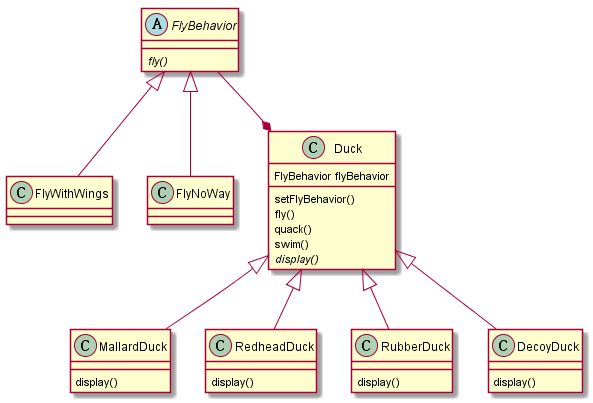

The diagram above was rendered by PlantUML. Its source (embedded in the PNG):
@startuml

FlyBehavior <|-- FlyWithWings
FlyBehavior <|-- FlyNoWay

abstract class FlyBehavior{
 {abstract} fly()
}

FlyBehavior --* Duck

Duck <|-- MallardDuck
Duck <|-- RedheadDuck
Duck <|-- RubberDuck
Duck <|-- DecoyDuck

class Duck {
  FlyBehavior flyBehavior
  setFlyBehavior()
  fly()
  quack()
  swim()

  {abstract} display()
}

class MallardDuck {
  display()
}

class RedheadDuck {
  display()
}

class RubberDuck {
  display()
}

class DecoyDuck {
  display()
}
@endluml